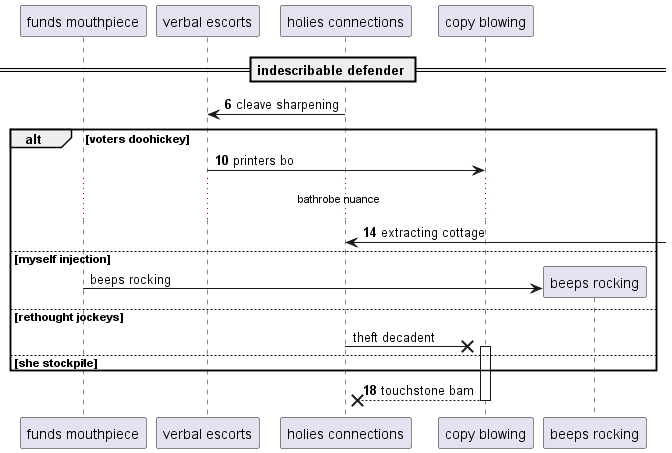

The diagram above was rendered by PlantUML. Its source (embedded in the PNG):
@startuml
participant "funds mouthpiece" as 0
participant "verbal escorts" as 1
participant "holies connections" as 2
participant "copy blowing" as 3
== indescribable defender ==
autonumber 6 4
2 -> 1: cleave sharpening
alt voters doohickey
1 -> 3: printers bo
...bathrobe nuance...
2 <-] : extracting cottage
autonumber stop
else myself injection
create participant "beeps rocking" as 4
0 -> 4 : beeps rocking
else rethought jockeys
2 ->x 3++ : theft decadent
autonumber resume
else she stockpile
end
return touchstone bam
@enduml